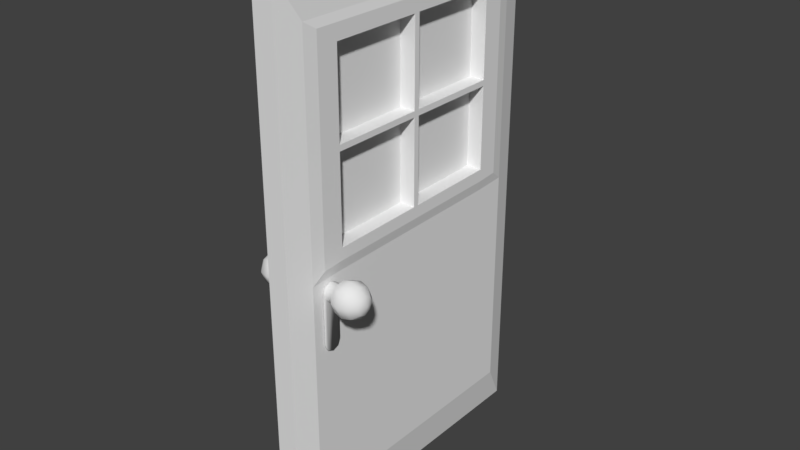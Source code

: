 # Source: door.blend  (saved by Blender 2.78.0; exported with 4.5.12 LTS)
import bpy
from mathutils import Matrix  # noqa: F401  (used for matrix-valued properties, if any)

bpy.ops.wm.read_factory_settings(use_empty=True)
scene = bpy.context.scene
scene.name = 'Scene'

# ---- collections
col_collection_1 = bpy.data.collections.new('Collection 1'); scene.collection.children.link(col_collection_1)

# ---- world
world_world = bpy.data.worlds.new('World'); scene.world = world_world
world_world.color = (0.05088, 0.05088, 0.05088)
world_world.use_sun_shadow = False
world_world.sun_shadow_jitter_overblur = 0.0
world_world.cycles.sampling_method = 'MANUAL'

# ---- meshes
me_cube_001 = bpy.data.meshes.new('Cube.001')
me_cube_001.from_pydata([(0.219, 0.6266, 1.442), (0.219, -0.01819, 1.094), (0.219, -0.01819, 1.418), (0.219, 0.01819, 1.418), (0.219, 0.01819, 1.094), (0.219, 0.01819, 1.44), (0.219, 0.6266, 1.42), (0.219, 0.01819, 1.764), (0.219, -0.01819, 1.763), (0.219, -0.01819, 1.44), (0.219, -0.6266, 1.438), (0.219, -0.6266, 1.416), (0.219, 0.6266, 1.102), (0.219, 0.6266, 1.766), (0.219, -0.6266, 1.761), (0.219, -0.6266, 1.087)], [], [(5, 0, 13, 7), (10, 9, 8, 14), (15, 1, 2, 11), (4, 12, 6, 3)])
me_cube_001.use_remesh_preserve_volume = False
me_cube_001.use_remesh_preserve_attributes = False
me_cube_001.use_mirror_vertex_groups = False
me_cube_001.update()
me_sphere_001 = bpy.data.meshes.new('Sphere.001')
me_sphere_001.from_pydata([(-1.068e-07, 4.423e-08, 1.0), (0.3536, 0.3536, 0.866), (0.6124, 0.6124, 0.5), (0.7071, 0.7071, -4.371e-08), (0.6124, 0.6124, -0.5), (0.3536, 0.3536, -0.866), (0.5, 1.336e-07, 0.866), (0.866, 1.634e-07, 0.5), (1.0, 1.336e-07, -4.371e-08), (0.866, 1.932e-07, -0.5), (0.5, 1.485e-07, -0.866), (0.3536, -0.3536, 0.866), (0.6124, -0.6124, 0.5), (0.7071, -0.7071, -4.371e-08), (0.6124, -0.6124, -0.5), (0.3536, -0.3536, -0.866), (-4.717e-08, -0.5, 0.866), (4.224e-08, -0.866, 0.5), (1.244e-08, -1.0, -4.371e-08), (1.244e-08, -0.866, -0.5), (-2.462e-09, -0.5, -0.866), (-0.3536, -0.3536, 0.866), (-0.6124, -0.6124, 0.5), (-0.7071, -0.7071, -4.371e-08), (-0.6124, -0.6124, -0.5), (-0.3536, -0.3536, -0.866), (-0.5, 1.932e-07, 0.866), (-0.866, 1.038e-07, 0.5), (-1.0, 1.634e-07, -4.371e-08), (-0.866, 1.634e-07, -0.5), (-0.5, 1.485e-07, -0.866), (-0.3536, 0.3536, 0.866), (-0.6124, 0.6124, 0.5), (-0.7071, 0.7071, -4.371e-08), (-0.6124, 0.6124, -0.5), (-0.3536, 0.3536, -0.866), (4.224e-08, 0.5, 0.866), (-4.717e-08, 0.866, 0.5), (1.244e-08, 1.0, -4.371e-08), (1.244e-08, 0.866, -0.5), (-1.736e-08, 0.5, -0.866), (0.3536, 0.3536, -1.264), (0.3536, 0.3536, -1.264), (0.5, 1.485e-07, -1.264), (0.3536, -0.3536, -1.264), (-3.253e-08, -0.5, -1.264), (-0.3536, -0.3536, -1.264), (-0.5, 1.485e-07, -1.264), (-0.3536, 0.3536, -1.264), (-4.743e-08, 0.5, -1.264), (3.33, 1.485e-07, -1.264), (0.5, 1.485e-07, -1.264), (0.3536, -0.3536, -1.264), (0.5, 1.485e-07, -1.354), (0.3536, 0.3536, -1.354), (0.3536, -0.3536, -1.354), (-3.93e-08, -0.5, -1.354), (-0.3536, -0.3536, -1.354), (-0.5, 1.485e-07, -1.354), (-0.3536, 0.3536, -1.354), (-5.42e-08, 0.5, -1.354), (-2.672e-08, 1.51e-07, -1.354), (3.184, 0.3536, -1.264), (3.184, -0.3536, -1.264), (2.83, -0.5, -1.264), (2.83, 0.5, -1.354), (2.83, 0.5, -1.264), (3.184, 0.3536, -1.354), (2.83, -0.5, -1.354), (3.33, 1.485e-07, -1.354), (3.184, -0.3536, -1.354)], [], [(20, 25, 46, 45), (39, 38, 3, 4), (37, 36, 1, 2), (40, 39, 4, 5), (38, 37, 2, 3), (36, 0, 1), (4, 3, 8, 9), (2, 1, 6, 7), (5, 4, 9, 10), (3, 2, 7, 8), (1, 0, 6), (15, 20, 45, 44), (7, 6, 11, 12), (10, 9, 14, 15), (8, 7, 12, 13), (6, 0, 11), (40, 5, 42, 49), (9, 8, 13, 14), (15, 14, 19, 20), (13, 12, 17, 18), (11, 0, 16), (10, 15, 44, 43), (14, 13, 18, 19), (12, 11, 16, 17), (20, 19, 24, 25), (18, 17, 22, 23), (16, 0, 21), (5, 10, 43, 42), (19, 18, 23, 24), (17, 16, 21, 22), (25, 24, 29, 30), (23, 22, 27, 28), (21, 0, 26), (30, 35, 48, 47), (24, 23, 28, 29), (22, 21, 26, 27), (30, 29, 34, 35), (28, 27, 32, 33), (26, 0, 31), (25, 30, 47, 46), (29, 28, 33, 34), (27, 26, 31, 32), (33, 32, 37, 38), (31, 0, 36), (35, 40, 49, 48), (34, 33, 38, 39), (32, 31, 36, 37), (35, 34, 39, 40), (45, 46, 57, 56), (47, 48, 59, 58), (48, 49, 60, 59), (60, 49, 66, 65), (43, 44, 63, 50), (45, 56, 68, 64), (46, 47, 58, 57), (53, 54, 67, 69), (43, 44, 52, 51), (42, 43, 51, 41), (61, 60, 54), (61, 54, 53), (61, 53, 55), (61, 55, 56), (61, 56, 57), (61, 57, 58), (61, 58, 59), (61, 59, 60), (66, 62, 67, 65), (62, 50, 69, 67), (63, 64, 68, 70), (50, 63, 70, 69), (55, 53, 69, 70), (44, 45, 64, 63), (49, 42, 62, 66), (56, 55, 70, 68), (54, 60, 65, 67), (42, 43, 50, 62)])
me_sphere_001.polygons.foreach_set('use_smooth', [True] * 76)
me_sphere_001.use_remesh_preserve_volume = False
me_sphere_001.use_remesh_preserve_attributes = False
me_sphere_001.use_mirror_vertex_groups = False
me_sphere_001.update()
me_sphere = bpy.data.meshes.new('Sphere')
me_sphere.from_pydata([(-1.068e-07, 4.423e-08, 1.0), (0.3536, 0.3536, 0.866), (0.6124, 0.6124, 0.5), (0.7071, 0.7071, -4.371e-08), (0.6124, 0.6124, -0.5), (0.3536, 0.3536, -0.866), (0.5, 1.336e-07, 0.866), (0.866, 1.634e-07, 0.5), (1.0, 1.336e-07, -4.371e-08), (0.866, 1.932e-07, -0.5), (0.5, 1.485e-07, -0.866), (0.3536, -0.3536, 0.866), (0.6124, -0.6124, 0.5), (0.7071, -0.7071, -4.371e-08), (0.6124, -0.6124, -0.5), (0.3536, -0.3536, -0.866), (-4.717e-08, -0.5, 0.866), (4.224e-08, -0.866, 0.5), (1.244e-08, -1.0, -4.371e-08), (1.244e-08, -0.866, -0.5), (-2.462e-09, -0.5, -0.866), (-0.3536, -0.3536, 0.866), (-0.6124, -0.6124, 0.5), (-0.7071, -0.7071, -4.371e-08), (-0.6124, -0.6124, -0.5), (-0.3536, -0.3536, -0.866), (-0.5, 1.932e-07, 0.866), (-0.866, 1.038e-07, 0.5), (-1.0, 1.634e-07, -4.371e-08), (-0.866, 1.634e-07, -0.5), (-0.5, 1.485e-07, -0.866), (-0.3536, 0.3536, 0.866), (-0.6124, 0.6124, 0.5), (-0.7071, 0.7071, -4.371e-08), (-0.6124, 0.6124, -0.5), (-0.3536, 0.3536, -0.866), (4.224e-08, 0.5, 0.866), (-4.717e-08, 0.866, 0.5), (1.244e-08, 1.0, -4.371e-08), (1.244e-08, 0.866, -0.5), (-1.736e-08, 0.5, -0.866), (0.3536, 0.3536, -1.264), (0.3536, 0.3536, -1.264), (0.5, 1.485e-07, -1.264), (0.3536, -0.3536, -1.264), (-3.253e-08, -0.5, -1.264), (-0.3536, -0.3536, -1.264), (-0.5, 1.485e-07, -1.264), (-0.3536, 0.3536, -1.264), (-4.743e-08, 0.5, -1.264), (3.33, 1.485e-07, -1.264), (0.5, 1.485e-07, -1.264), (0.3536, -0.3536, -1.264), (0.5, 1.485e-07, -1.354), (0.3536, 0.3536, -1.354), (0.3536, -0.3536, -1.354), (-3.93e-08, -0.5, -1.354), (-0.3536, -0.3536, -1.354), (-0.5, 1.485e-07, -1.354), (-0.3536, 0.3536, -1.354), (-5.42e-08, 0.5, -1.354), (-2.672e-08, 1.51e-07, -1.354), (3.184, 0.3536, -1.264), (3.184, -0.3536, -1.264), (2.83, -0.5, -1.264), (2.83, 0.5, -1.354), (2.83, 0.5, -1.264), (3.184, 0.3536, -1.354), (2.83, -0.5, -1.354), (3.33, 1.485e-07, -1.354), (3.184, -0.3536, -1.354)], [], [(20, 25, 46, 45), (39, 38, 3, 4), (37, 36, 1, 2), (40, 39, 4, 5), (38, 37, 2, 3), (36, 0, 1), (4, 3, 8, 9), (2, 1, 6, 7), (5, 4, 9, 10), (3, 2, 7, 8), (1, 0, 6), (15, 20, 45, 44), (7, 6, 11, 12), (10, 9, 14, 15), (8, 7, 12, 13), (6, 0, 11), (40, 5, 42, 49), (9, 8, 13, 14), (15, 14, 19, 20), (13, 12, 17, 18), (11, 0, 16), (10, 15, 44, 43), (14, 13, 18, 19), (12, 11, 16, 17), (20, 19, 24, 25), (18, 17, 22, 23), (16, 0, 21), (5, 10, 43, 42), (19, 18, 23, 24), (17, 16, 21, 22), (25, 24, 29, 30), (23, 22, 27, 28), (21, 0, 26), (30, 35, 48, 47), (24, 23, 28, 29), (22, 21, 26, 27), (30, 29, 34, 35), (28, 27, 32, 33), (26, 0, 31), (25, 30, 47, 46), (29, 28, 33, 34), (27, 26, 31, 32), (33, 32, 37, 38), (31, 0, 36), (35, 40, 49, 48), (34, 33, 38, 39), (32, 31, 36, 37), (35, 34, 39, 40), (45, 46, 57, 56), (47, 48, 59, 58), (48, 49, 60, 59), (60, 49, 66, 65), (43, 44, 63, 50), (45, 56, 68, 64), (46, 47, 58, 57), (53, 54, 67, 69), (43, 44, 52, 51), (42, 43, 51, 41), (61, 60, 54), (61, 54, 53), (61, 53, 55), (61, 55, 56), (61, 56, 57), (61, 57, 58), (61, 58, 59), (61, 59, 60), (66, 62, 67, 65), (62, 50, 69, 67), (63, 64, 68, 70), (50, 63, 70, 69), (55, 53, 69, 70), (44, 45, 64, 63), (49, 42, 62, 66), (56, 55, 70, 68), (54, 60, 65, 67), (42, 43, 50, 62)])
me_sphere.polygons.foreach_set('use_smooth', [True] * 76)
me_sphere.use_remesh_preserve_volume = False
me_sphere.use_remesh_preserve_attributes = False
me_sphere.use_mirror_vertex_groups = False
me_sphere.update()
me_cube = bpy.data.meshes.new('Cube')
me_cube.from_pydata([(0.006022, -1.0, -0.0006845), (0.006022, -1.0, 1.999), (0.006022, 1.0, -0.0006845), (0.006022, 1.0, 1.999), (0.8354, -1.0, -0.0006845), (0.8354, -1.0, 1.999), (0.8354, 1.0, -0.0006845), (0.8354, 1.0, 1.999), (1.326, 0.8484, 1.848), (1.326, 0.8484, 0.1509), (1.326, -0.8484, 0.1509), (1.326, -0.8484, 1.848), (1.326, 0.8484, 1.023), (1.326, -0.8484, 0.9975), (1.326, 0.0, 1.848), (1.326, 0.8484, 1.435), (1.326, -0.8484, 1.423), (1.326, 0.0, 1.01), (0.219, 0.6266, 1.442), (1.326, -0.6266, 1.848), (1.326, 0.8484, 1.109), (1.326, -0.8484, 1.079), (1.326, 0.6266, 1.016), (1.326, 0.6266, 1.848), (1.326, 0.8484, 1.769), (1.326, -0.8484, 1.759), (1.326, -0.6266, 1.004), (0.219, -0.01819, 1.094), (0.219, -0.01819, 1.418), (0.219, 0.01819, 1.418), (0.219, 0.01819, 1.094), (1.326, 0.6266, 1.102), (1.326, -0.6266, 1.087), (1.326, 0.6266, 1.766), (1.326, -0.6266, 1.761), (1.326, -0.01819, 1.418), (1.326, 0.01819, 1.418), (1.326, 0.01819, 1.44), (1.326, -0.01819, 1.44), (1.326, -0.01819, 1.763), (1.326, 0.01819, 1.764), (1.326, 0.01819, 1.094), (1.326, -0.01819, 1.094), (1.326, -0.6266, 1.416), (1.326, -0.6266, 1.438), (1.326, 0.6266, 1.442), (1.326, 0.6266, 1.42), (0.219, 0.01819, 1.44), (0.219, 0.6266, 1.42), (0.219, 0.01819, 1.764), (0.219, -0.01819, 1.763), (0.219, -0.01819, 1.44), (0.219, -0.6266, 1.438), (0.219, -0.6266, 1.416), (0.219, 0.6266, 1.102), (0.219, 0.6266, 1.766), (0.219, -0.6266, 1.761), (0.219, -0.6266, 1.087), (1.489, -0.6266, 1.818), (1.489, -0.7665, 1.818), (1.489, 0.7665, 1.109), (1.489, 0.7665, 1.061), (1.489, -0.7665, 1.079), (1.489, -0.7665, 1.036), (1.489, 0.6266, 1.055), (1.489, 0.6266, 1.818), (1.489, -5.489e-11, 1.818), (1.489, 0.7665, 1.769), (1.489, 0.7665, 1.435), (1.489, -0.7665, 1.759), (1.489, -0.7665, 1.423), (1.489, -0.6266, 1.042), (1.489, -5.489e-11, 1.048), (1.489, 0.7665, 1.818), (1.489, 0.6266, 1.102), (1.489, -0.6266, 1.087), (1.489, 0.6266, 1.766), (1.489, -0.6266, 1.761), (1.489, -0.01819, 1.44), (1.489, -0.01819, 1.418), (1.489, 0.01819, 1.418), (1.489, 0.01819, 1.44), (1.489, -3.047e-11, 1.78), (1.489, -0.01819, 1.763), (1.489, 0.01819, 1.764), (1.489, -3.047e-11, 1.078), (1.489, 0.01819, 1.094), (1.489, -0.01819, 1.094), (1.489, -0.6427, 1.427), (1.489, -0.6266, 1.416), (1.489, -0.6266, 1.438), (1.489, 0.6427, 1.431), (1.489, 0.6266, 1.442), (1.489, 0.6266, 1.42)], [], [(0, 1, 3, 2), (2, 3, 7, 6), (7, 5, 11, 19, 14, 23, 8), (4, 5, 1, 0), (2, 6, 4, 0), (7, 3, 1, 5), (9, 12, 22, 17, 26, 13, 10), (6, 7, 8, 24, 15, 20, 12, 9), (5, 4, 10, 13, 21, 16, 25, 11), (4, 6, 9, 10), (25, 16, 70, 69), (13, 26, 71, 63), (36, 46, 93, 80), (35, 43, 53, 28), (15, 24, 67, 68), (11, 25, 69, 59), (45, 37, 81, 92), (23, 14, 66, 65), (42, 32, 75, 87), (24, 8, 73, 67), (43, 32, 57, 53), (35, 42, 87, 79), (22, 12, 61, 64), (32, 43, 89, 75), (44, 38, 51, 52), (8, 23, 65, 73), (41, 36, 80, 86), (21, 13, 63, 62), (34, 39, 83, 77), (17, 22, 64, 72), (12, 20, 60, 61), (44, 34, 77, 90), (16, 21, 62, 70), (40, 33, 76, 84), (39, 34, 56, 50), (36, 41, 30, 29), (32, 42, 27, 57), (41, 31, 54, 30), (42, 35, 28, 27), (31, 46, 48, 54), (37, 45, 18, 47), (45, 33, 55, 18), (46, 36, 29, 48), (33, 40, 49, 55), (40, 37, 47, 49), (34, 44, 52, 56), (38, 39, 50, 51), (82, 84, 76, 65, 66), (76, 67, 73, 65), (77, 83, 82, 66, 58), (71, 72, 85, 87, 75), (64, 61, 60, 74), (70, 88, 90, 77, 69), (63, 71, 75, 62), (62, 75, 89, 88, 70), (72, 64, 74, 86, 85), (74, 60, 68, 91, 93), (69, 77, 58, 59), (92, 91, 68, 67, 76), (79, 80, 81, 78), (83, 84, 82), (86, 87, 85), (89, 90, 88), (92, 93, 91), (86, 80, 79, 87), (92, 81, 80, 93), (81, 84, 83, 78), (78, 90, 89, 79), (37, 40, 84, 81), (26, 17, 72, 71), (39, 38, 78, 83), (38, 44, 90, 78), (19, 11, 59, 58), (43, 35, 79, 89), (31, 41, 86, 74), (46, 31, 74, 93), (14, 19, 58, 66), (33, 45, 92, 76), (20, 15, 68, 60)])
me_cube.use_remesh_preserve_volume = False
me_cube.use_remesh_preserve_attributes = False
me_cube.use_mirror_vertex_groups = False
me_cube.update()

# ---- objects
ob_cube_001 = bpy.data.objects.new('Cube.001', me_cube_001)
ob_sphere_001 = bpy.data.objects.new('Sphere.001', me_sphere_001)
ob_sphere = bpy.data.objects.new('Sphere', me_sphere)
ob_cube = bpy.data.objects.new('Cube', me_cube)

# ---- transforms, parenting, visibility, modifiers, constraints
ob_cube_001.location = (0.0, 0.0, 0.0)
ob_cube_001.scale = (0.07326, 0.9219, 1.569)
ob_cube_001.lineart.crease_threshold = 0.0
_m = ob_cube_001.modifiers.new('Mirror', 'MIRROR')
_m.merge_threshold = 0.0241
ob_sphere_001.location = (-0.2454, -0.6661, 1.497)
ob_sphere_001.rotation_euler = (-3.142, 1.571, 0.0)
ob_sphere_001.scale = (0.1052, 0.1052, 0.1052)
ob_sphere_001.lineart.crease_threshold = 0.0
ob_sphere.location = (0.2423, -0.6661, 1.497)
ob_sphere.rotation_euler = (-0.0, 1.571, 0.0)
ob_sphere.scale = (0.1052, 0.1052, 0.1052)
ob_sphere.lineart.crease_threshold = 0.0
ob_cube.location = (0.0, 0.0, 0.0)
ob_cube.scale = (0.07326, 0.9219, 1.569)
ob_cube.lineart.crease_threshold = 0.0
_m = ob_cube.modifiers.new('Mirror', 'MIRROR')
_m.merge_threshold = 0.0241

# ---- collection membership
col_collection_1.objects.link(ob_cube_001)
col_collection_1.objects.link(ob_sphere_001)
col_collection_1.objects.link(ob_sphere)
col_collection_1.objects.link(ob_cube)

# ---- scene / render settings (as saved in the file)
scene.frame_start = 1; scene.frame_end = 250; scene.frame_set(1)
scene.render.engine = 'BLENDER_EEVEE_NEXT'
scene.render.resolution_percentage = 50
scene.render.dither_intensity = 0.0
scene.cycles.use_denoising = False
scene.cycles.samples = 128
scene.cycles.sampling_pattern = 'TABULATED_SOBOL'
scene.cycles.light_sampling_threshold = 0.0
scene.cycles.use_adaptive_sampling = False
scene.cycles.use_light_tree = False
scene.cycles.blur_glossy = 0.0
scene.cycles.sample_clamp_indirect = 0.0
scene.view_settings.view_transform = 'Standard'
bpy.context.view_layer.update()

# ---- added for rendering (the .blend has no active camera and no usable light): camera, sun
cam_auto = bpy.data.cameras.new('AutoCamera')
cam_auto.lens = 50.0
cam_auto.sensor_width = 36.0
cam_auto.clip_end = 1000.0
ob_auto_camera = bpy.data.objects.new('AutoCamera', cam_auto)
scene.collection.objects.link(ob_auto_camera)
ob_auto_camera.location = (3.42777, -4.11515, 4.31166)
ob_auto_camera.rotation_euler = (1.09748, -7.21219e-08, 0.694738)
scene.camera = ob_auto_camera
light_auto_sun = bpy.data.lights.new('AutoSun', 'SUN')
light_auto_sun.energy = 3.0
light_auto_sun.angle = 0.0523599
ob_auto_sun = bpy.data.objects.new('AutoSun', light_auto_sun)
scene.collection.objects.link(ob_auto_sun)
ob_auto_sun.rotation_euler = (0.872665, 0.174533, 0.523599)
bpy.context.view_layer.update()
